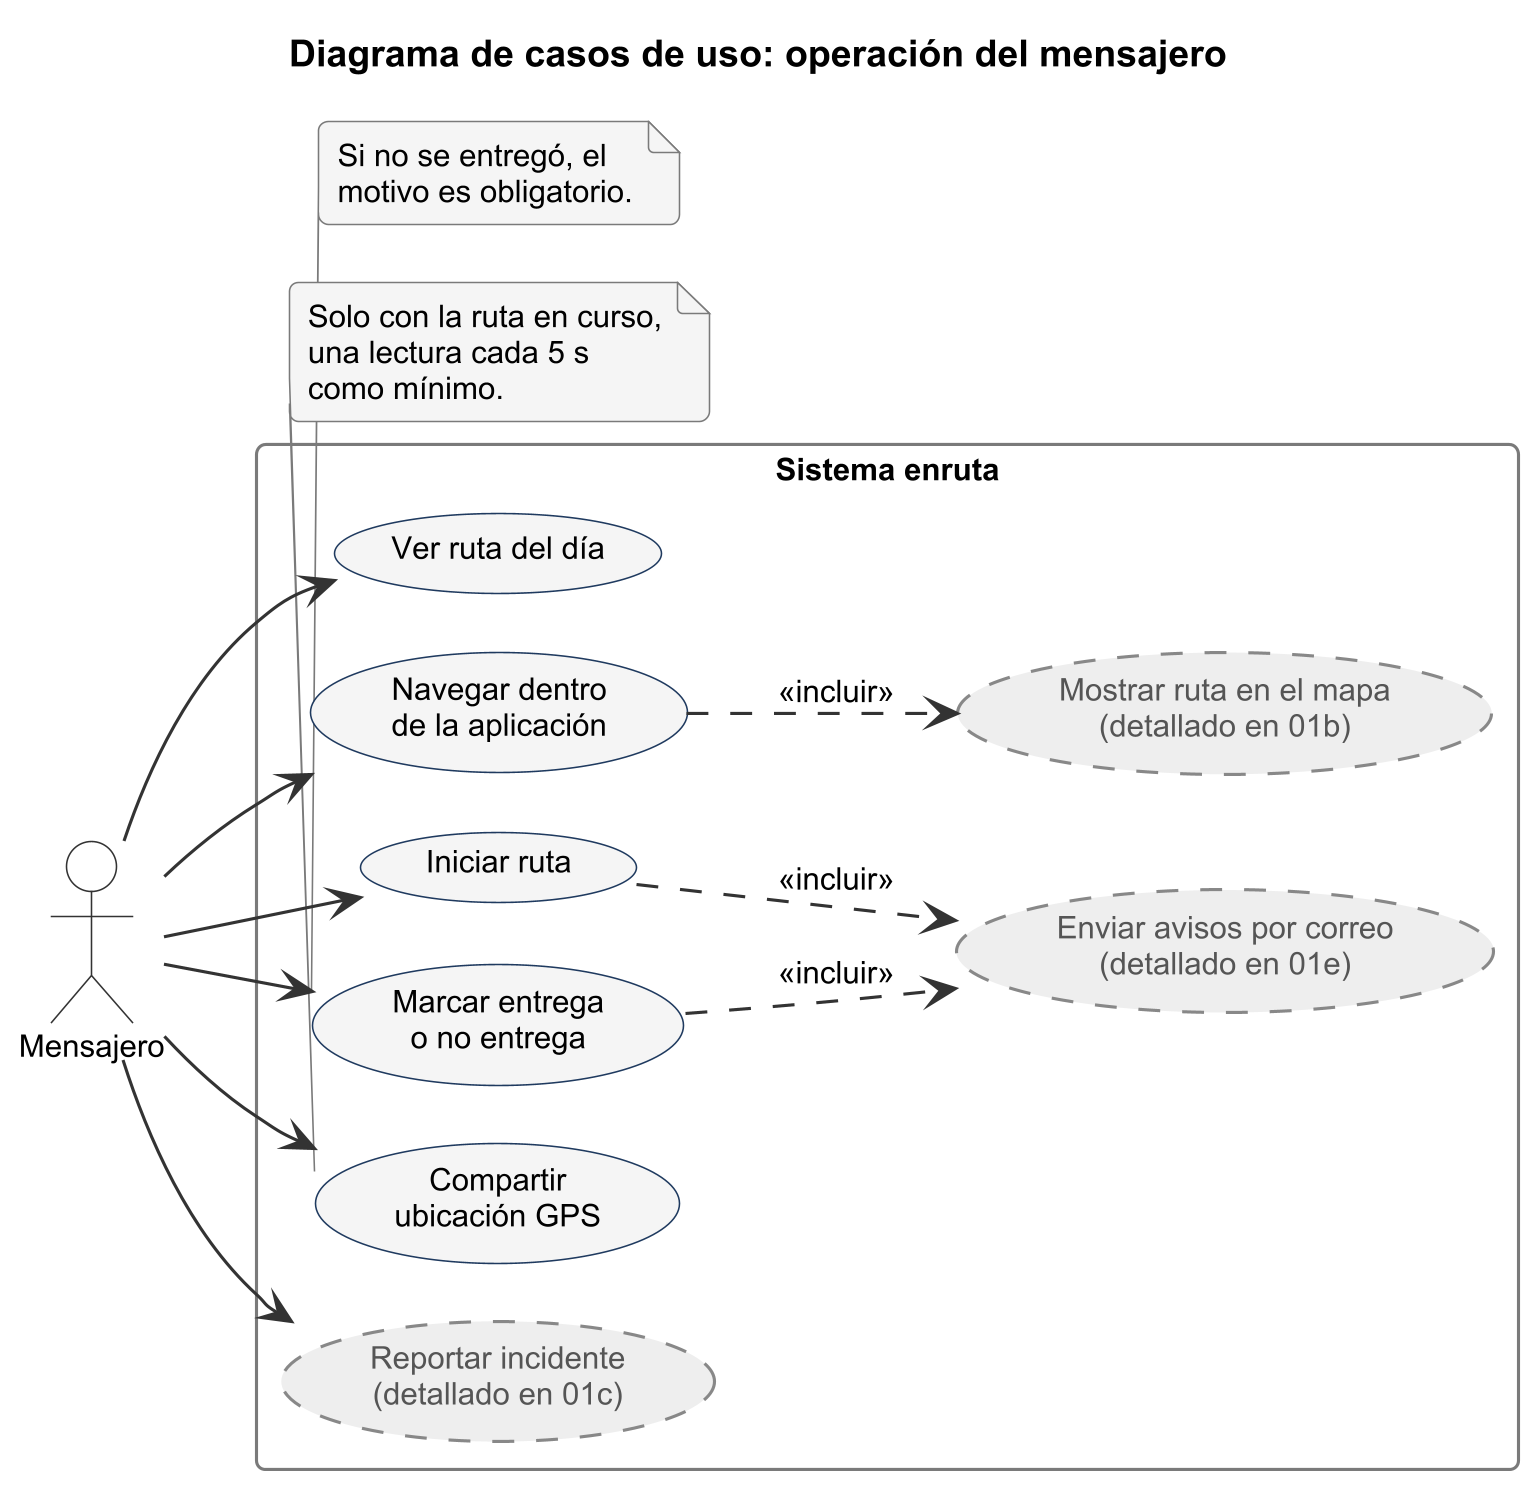

The diagram above was rendered by PlantUML. Its source (embedded in the PNG):
@startuml
!pragma layout smetana
!include ../estilo.iuml
left to right direction
title Diagrama de casos de uso: operación del mensajero

actor "Mensajero" as MEN

rectangle "Sistema enruta" {
  usecase "Ver ruta del día" as U_DIA
  usecase "Iniciar ruta" as U_INI
  usecase "Navegar dentro\nde la aplicación" as U_NAV
  usecase "Marcar entrega\no no entrega" as U_ENT
  usecase "Compartir\nubicación GPS" as U_GPS
  usecase "Mostrar ruta en el mapa\n(detallado en 01b)" as U_MAPA EXTERNO
  usecase "Reportar incidente\n(detallado en 01c)" as U_INC EXTERNO
  usecase "Enviar avisos por correo\n(detallado en 01e)" as U_MAIL EXTERNO
}

MEN --> U_DIA
MEN --> U_INI
MEN --> U_NAV
MEN --> U_ENT
MEN --> U_GPS
MEN --> U_INC
U_NAV ..> U_MAPA : <<incluir>>
U_INI ..> U_MAIL : <<incluir>>
U_ENT ..> U_MAIL : <<incluir>>

note bottom of U_ENT
  Si no se entregó, el
  motivo es obligatorio.
end note
note bottom of U_GPS
  Solo con la ruta en curso,
  una lectura cada 5 s
  como mínimo.
end note
@enduml